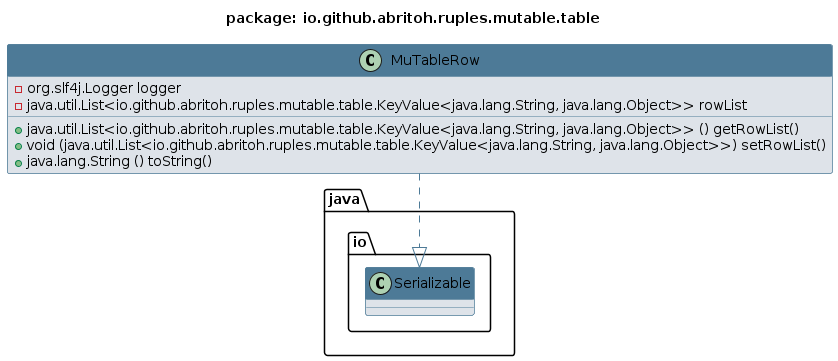

The diagram above was rendered by PlantUML. Its source (embedded in the PNG):
@startuml 
skinparam class { 
 BackgroundColor #DEE3E9 
 ArrowColor #4D7A97 
 BorderColor #4D7A97 
}
top to bottom direction 
title package: io.github.abritoh.ruples.mutable.table
skinparam titleBackgroundColor White
skinparam classHeaderBackgroundColor #4D7A97
skinparam stereotypeBBackgroundColor #F8981D


class MuTableRow {
 - org.slf4j.Logger logger
 - java.util.List<io.github.abritoh.ruples.mutable.table.KeyValue<java.lang.String, java.lang.Object>> rowList
 + java.util.List<io.github.abritoh.ruples.mutable.table.KeyValue<java.lang.String, java.lang.Object>> () getRowList()
 + void (java.util.List<io.github.abritoh.ruples.mutable.table.KeyValue<java.lang.String, java.lang.Object>>) setRowList()
 + java.lang.String () toString()
}
MuTableRow ..|> java.io.Serializable
@enduml